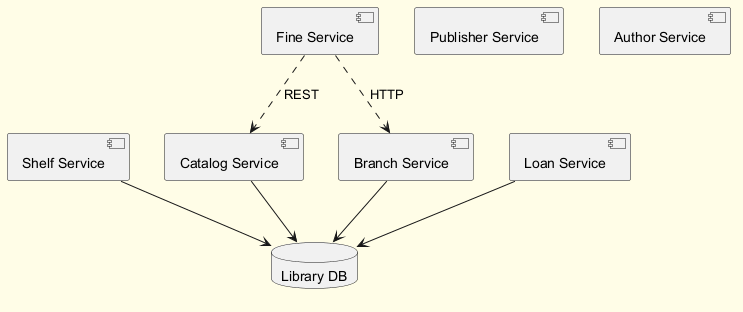

The diagram above was rendered by PlantUML. Its source (embedded in the PNG):
@startuml
skinparam backgroundColor #FFFDE7
skinparam classBackgroundColor #FFF9C4
skinparam classBorderColor #F57F17
component "Shelf Service" as C_ShelfService
component "Publisher Service" as C_PublisherService
component "Catalog Service" as C_CatalogService
component "Author Service" as C_AuthorService
component "Branch Service" as C_BranchService
component "Loan Service" as C_LoanService
component "Fine Service" as C_FineService
database "Library DB" as DB_library
C_ShelfService --> DB_library
C_CatalogService --> DB_library
C_BranchService --> DB_library
C_LoanService --> DB_library
C_FineService ..> C_BranchService : HTTP
C_FineService ..> C_CatalogService : REST
@enduml